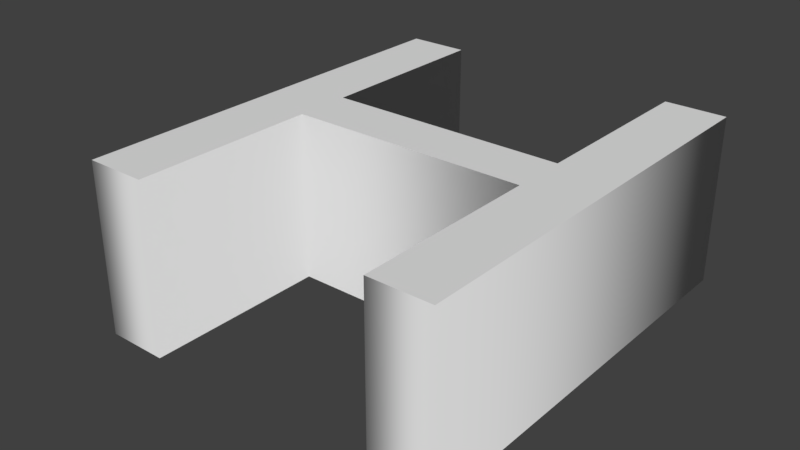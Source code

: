 # Source: h.blend  (saved by Blender 2.79.0; exported with 4.5.12 LTS)
import bpy
from mathutils import Matrix  # noqa: F401  (used for matrix-valued properties, if any)

bpy.ops.wm.read_factory_settings(use_empty=True)
scene = bpy.context.scene
scene.name = 'Scene'

# ---- collections
col_collection_1 = bpy.data.collections.new('Collection 1'); scene.collection.children.link(col_collection_1)

# ---- world
world_world = bpy.data.worlds.new('World'); scene.world = world_world
world_world.color = (0.05088, 0.05088, 0.05088)
world_world.use_sun_shadow = False
world_world.sun_shadow_jitter_overblur = 0.0
world_world.cycles.sampling_method = 'MANUAL'

# ---- curves / text
txt_text = bpy.data.curves.new('Text', 'FONT')
txt_text.dimensions = '2D'
txt_text.body = 'H'
txt_text.use_path_clamp = True
txt_text.bevel_resolution = 0
txt_text.extrude = 0.136
txt_text.align_x = 'CENTER'
txt_text.align_y = 'CENTER'
txt_text.underline_position = -0.2

# ---- objects
ob_text = bpy.data.objects.new('Text', txt_text)

# ---- transforms, parenting, visibility, modifiers, constraints
ob_text.location = (0.0, 0.0, 0.0)
ob_text.lineart.crease_threshold = 0.0

# ---- collection membership
col_collection_1.objects.link(ob_text)

# ---- scene / render settings (as saved in the file)
scene.frame_start = 1; scene.frame_end = 250; scene.frame_set(1)
scene.render.engine = 'BLENDER_EEVEE_NEXT'
scene.render.resolution_percentage = 50
scene.render.dither_intensity = 0.0
scene.cycles.use_denoising = False
scene.cycles.samples = 128
scene.cycles.sampling_pattern = 'TABULATED_SOBOL'
scene.cycles.use_adaptive_sampling = False
scene.cycles.use_light_tree = False
scene.cycles.blur_glossy = 0.0
scene.cycles.sample_clamp_indirect = 0.0
scene.view_settings.view_transform = 'Standard'
bpy.context.view_layer.update()

# ---- added for rendering (the .blend has no active camera and no usable light): camera, sun
cam_auto = bpy.data.cameras.new('AutoCamera')
cam_auto.lens = 50.0
cam_auto.sensor_width = 36.0
cam_auto.clip_end = 1000.0
ob_auto_camera = bpy.data.objects.new('AutoCamera', cam_auto)
scene.collection.objects.link(ob_auto_camera)
ob_auto_camera.location = (0.887226, -1.07467, 0.729781)
ob_auto_camera.rotation_euler = (1.09748, -7.21219e-08, 0.694738)
scene.camera = ob_auto_camera
light_auto_sun = bpy.data.lights.new('AutoSun', 'SUN')
light_auto_sun.energy = 3.0
light_auto_sun.angle = 0.0523599
ob_auto_sun = bpy.data.objects.new('AutoSun', light_auto_sun)
scene.collection.objects.link(ob_auto_sun)
ob_auto_sun.rotation_euler = (0.872665, 0.174533, 0.523599)
bpy.context.view_layer.update()
